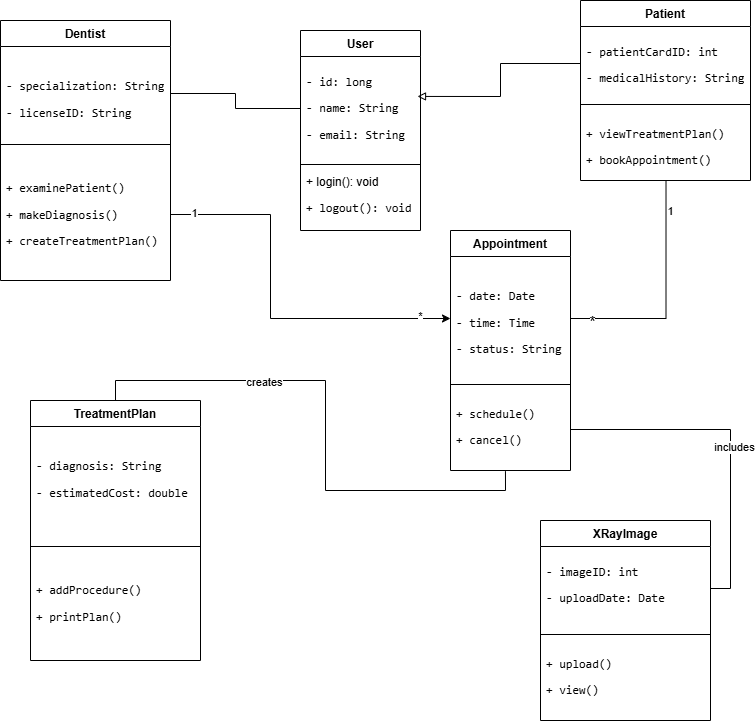

The diagram above was exported from draw.io. Its source (the exported page's mxGraphModel, read from the mxfile embedded in the PNG):
<mxGraphModel dx="1675" dy="995" grid="1" gridSize="10" guides="1" tooltips="1" connect="1" arrows="1" fold="1" page="1" pageScale="1" pageWidth="850" pageHeight="1100" math="0" shadow="0">
  <root>
    <mxCell id="0" />
    <mxCell id="1" parent="0" />
    <mxCell id="ydkSIPb03SRrb8wLT4tN-4" parent="1" style="swimlane;fontStyle=1;align=center;verticalAlign=top;childLayout=stackLayout;horizontal=1;startSize=26;horizontalStack=0;resizeParent=1;resizeParentMax=0;resizeLast=0;collapsible=1;marginBottom=0;whiteSpace=wrap;html=1;" value="Patient" vertex="1">
      <mxGeometry height="180" width="170" x="620" y="60" as="geometry" />
    </mxCell>
    <mxCell id="ydkSIPb03SRrb8wLT4tN-5" parent="ydkSIPb03SRrb8wLT4tN-4" style="text;strokeColor=none;fillColor=none;align=left;verticalAlign=top;spacingLeft=4;spacingRight=4;overflow=hidden;rotatable=0;points=[[0,0.5],[1,0.5]];portConstraint=eastwest;whiteSpace=wrap;html=1;" value="&lt;li&gt;&lt;p data-path-to-node=&quot;10,1,1,0,0&quot;&gt;&lt;code data-path-to-node=&quot;10,1,1,0,0&quot; data-index-in-node=&quot;0&quot;&gt;- patientCardID: int&lt;/code&gt;&lt;/p&gt;&lt;/li&gt;&lt;li&gt;&lt;p data-path-to-node=&quot;10,1,1,1,0&quot;&gt;&lt;code data-path-to-node=&quot;10,1,1,1,0&quot; data-index-in-node=&quot;0&quot;&gt;- medicalHistory: String&lt;/code&gt;&lt;/p&gt;&lt;/li&gt;" vertex="1">
      <mxGeometry height="74" width="170" y="26" as="geometry" />
    </mxCell>
    <mxCell id="ydkSIPb03SRrb8wLT4tN-6" parent="ydkSIPb03SRrb8wLT4tN-4" style="line;strokeWidth=1;fillColor=none;align=left;verticalAlign=middle;spacingTop=-1;spacingLeft=3;spacingRight=3;rotatable=0;labelPosition=right;points=[];portConstraint=eastwest;strokeColor=inherit;" value="" vertex="1">
      <mxGeometry height="8" width="170" y="100" as="geometry" />
    </mxCell>
    <mxCell id="ydkSIPb03SRrb8wLT4tN-7" parent="ydkSIPb03SRrb8wLT4tN-4" style="text;strokeColor=none;fillColor=none;align=left;verticalAlign=top;spacingLeft=4;spacingRight=4;overflow=hidden;rotatable=0;points=[[0,0.5],[1,0.5]];portConstraint=eastwest;whiteSpace=wrap;html=1;" value="&lt;li&gt;&lt;p data-path-to-node=&quot;10,2,1,0,0&quot;&gt;&lt;code data-path-to-node=&quot;10,2,1,0,0&quot; data-index-in-node=&quot;0&quot;&gt;+ viewTreatmentPlan()&lt;/code&gt;&lt;/p&gt;&lt;/li&gt;&lt;li&gt;&lt;p data-path-to-node=&quot;10,2,1,1,0&quot;&gt;&lt;code data-path-to-node=&quot;10,2,1,1,0&quot; data-index-in-node=&quot;0&quot;&gt;+ bookAppointment()&lt;/code&gt;&lt;/p&gt;&lt;/li&gt;" vertex="1">
      <mxGeometry height="72" width="170" y="108" as="geometry" />
    </mxCell>
    <mxCell id="ydkSIPb03SRrb8wLT4tN-8" parent="1" style="swimlane;fontStyle=1;align=center;verticalAlign=top;childLayout=stackLayout;horizontal=1;startSize=26;horizontalStack=0;resizeParent=1;resizeParentMax=0;resizeLast=0;collapsible=1;marginBottom=0;whiteSpace=wrap;html=1;" value="User" vertex="1">
      <mxGeometry height="200" width="120" x="340" y="90" as="geometry" />
    </mxCell>
    <mxCell id="ydkSIPb03SRrb8wLT4tN-9" parent="ydkSIPb03SRrb8wLT4tN-8" style="text;strokeColor=none;fillColor=none;align=left;verticalAlign=top;spacingLeft=4;spacingRight=4;overflow=hidden;rotatable=0;points=[[0,0.5],[1,0.5]];portConstraint=eastwest;whiteSpace=wrap;html=1;" value="&lt;li&gt;&lt;p data-path-to-node=&quot;6,1,1,0,0&quot;&gt;&lt;code data-path-to-node=&quot;6,1,1,0,0&quot; data-index-in-node=&quot;0&quot;&gt;- id: long&lt;/code&gt;&lt;/p&gt;&lt;/li&gt;&lt;li&gt;&lt;p data-path-to-node=&quot;6,1,1,1,0&quot;&gt;&lt;code data-path-to-node=&quot;6,1,1,1,0&quot; data-index-in-node=&quot;0&quot;&gt;- name: String&lt;/code&gt;&lt;/p&gt;&lt;/li&gt;&lt;li&gt;&lt;p data-path-to-node=&quot;6,1,1,2,0&quot;&gt;&lt;code data-path-to-node=&quot;6,1,1,2,0&quot; data-index-in-node=&quot;0&quot;&gt;- email: String&lt;/code&gt;&lt;/p&gt;&lt;/li&gt;" vertex="1">
      <mxGeometry height="104" width="120" y="26" as="geometry" />
    </mxCell>
    <mxCell id="ydkSIPb03SRrb8wLT4tN-10" parent="ydkSIPb03SRrb8wLT4tN-8" style="line;strokeWidth=1;fillColor=none;align=left;verticalAlign=middle;spacingTop=-1;spacingLeft=3;spacingRight=3;rotatable=0;labelPosition=right;points=[];portConstraint=eastwest;strokeColor=inherit;" value="" vertex="1">
      <mxGeometry height="8" width="120" y="130" as="geometry" />
    </mxCell>
    <mxCell id="ydkSIPb03SRrb8wLT4tN-11" parent="ydkSIPb03SRrb8wLT4tN-8" style="text;strokeColor=none;fillColor=none;align=left;verticalAlign=top;spacingLeft=4;spacingRight=4;overflow=hidden;rotatable=0;points=[[0,0.5],[1,0.5]];portConstraint=eastwest;whiteSpace=wrap;html=1;" value="&lt;div&gt;&lt;span style=&quot;background-color: transparent; color: light-dark(rgb(0, 0, 0), rgb(255, 255, 255));&quot;&gt;+ login(): void&lt;/span&gt;&lt;/div&gt;&lt;div&gt;&lt;li&gt;&lt;p data-path-to-node=&quot;6,2,1,1,0&quot;&gt;&lt;code data-path-to-node=&quot;6,2,1,1,0&quot; data-index-in-node=&quot;0&quot;&gt;+ logout(): void&lt;/code&gt;&lt;/p&gt;&lt;/li&gt;&lt;/div&gt;" vertex="1">
      <mxGeometry height="62" width="120" y="138" as="geometry" />
    </mxCell>
    <mxCell id="ydkSIPb03SRrb8wLT4tN-12" parent="1" style="swimlane;fontStyle=1;align=center;verticalAlign=top;childLayout=stackLayout;horizontal=1;startSize=26;horizontalStack=0;resizeParent=1;resizeParentMax=0;resizeLast=0;collapsible=1;marginBottom=0;whiteSpace=wrap;html=1;" value="Dentist" vertex="1">
      <mxGeometry height="260" width="170" x="40" y="80" as="geometry" />
    </mxCell>
    <mxCell id="ydkSIPb03SRrb8wLT4tN-13" parent="ydkSIPb03SRrb8wLT4tN-12" style="text;strokeColor=none;fillColor=none;align=left;verticalAlign=top;spacingLeft=4;spacingRight=4;overflow=hidden;rotatable=0;points=[[0,0.5],[1,0.5]];portConstraint=eastwest;whiteSpace=wrap;html=1;" value="&lt;li&gt;&lt;/li&gt;&lt;li&gt;&lt;p data-path-to-node=&quot;8,1,1,0,0&quot;&gt;&lt;code data-path-to-node=&quot;8,1,1,0,0&quot; data-index-in-node=&quot;0&quot;&gt;- specialization: String&lt;/code&gt;&lt;/p&gt;&lt;/li&gt;&lt;li&gt;&lt;p data-path-to-node=&quot;8,1,1,1,0&quot;&gt;&lt;code data-path-to-node=&quot;8,1,1,1,0&quot; data-index-in-node=&quot;0&quot;&gt;- licenseID: String&lt;/code&gt;&lt;/p&gt;&lt;/li&gt;" vertex="1">
      <mxGeometry height="94" width="170" y="26" as="geometry" />
    </mxCell>
    <mxCell id="ydkSIPb03SRrb8wLT4tN-14" parent="ydkSIPb03SRrb8wLT4tN-12" style="line;strokeWidth=1;fillColor=none;align=left;verticalAlign=middle;spacingTop=-1;spacingLeft=3;spacingRight=3;rotatable=0;labelPosition=right;points=[];portConstraint=eastwest;strokeColor=inherit;" value="" vertex="1">
      <mxGeometry height="8" width="170" y="120" as="geometry" />
    </mxCell>
    <mxCell id="ydkSIPb03SRrb8wLT4tN-15" parent="ydkSIPb03SRrb8wLT4tN-12" style="text;strokeColor=none;fillColor=none;align=left;verticalAlign=top;spacingLeft=4;spacingRight=4;overflow=hidden;rotatable=0;points=[[0,0.5],[1,0.5]];portConstraint=eastwest;whiteSpace=wrap;html=1;" value="&lt;li&gt;&lt;/li&gt;&lt;li&gt;&lt;p data-path-to-node=&quot;8,2,1,0,0&quot;&gt;&lt;code data-path-to-node=&quot;8,2,1,0,0&quot; data-index-in-node=&quot;0&quot;&gt;+ examinePatient()&lt;/code&gt;&lt;/p&gt;&lt;/li&gt;&lt;li&gt;&lt;p data-path-to-node=&quot;8,2,1,1,0&quot;&gt;&lt;code data-path-to-node=&quot;8,2,1,1,0&quot; data-index-in-node=&quot;0&quot;&gt;+ makeDiagnosis()&lt;/code&gt;&lt;/p&gt;&lt;/li&gt;&lt;li&gt;&lt;p data-path-to-node=&quot;8,2,1,2,0&quot;&gt;&lt;code data-path-to-node=&quot;8,2,1,2,0&quot; data-index-in-node=&quot;0&quot;&gt;+ createTreatmentPlan()&lt;/code&gt;&lt;/p&gt;&lt;/li&gt;" vertex="1">
      <mxGeometry height="132" width="170" y="128" as="geometry" />
    </mxCell>
    <mxCell id="ydkSIPb03SRrb8wLT4tN-16" parent="1" style="swimlane;fontStyle=1;align=center;verticalAlign=top;childLayout=stackLayout;horizontal=1;startSize=26;horizontalStack=0;resizeParent=1;resizeParentMax=0;resizeLast=0;collapsible=1;marginBottom=0;whiteSpace=wrap;html=1;" value="Appointment" vertex="1">
      <mxGeometry height="240" width="120" x="490" y="290" as="geometry" />
    </mxCell>
    <mxCell id="ydkSIPb03SRrb8wLT4tN-17" parent="ydkSIPb03SRrb8wLT4tN-16" style="text;strokeColor=none;fillColor=none;align=left;verticalAlign=top;spacingLeft=4;spacingRight=4;overflow=hidden;rotatable=0;points=[[0,0.5],[1,0.5]];portConstraint=eastwest;whiteSpace=wrap;html=1;" value="&lt;li&gt;&lt;/li&gt;&lt;li&gt;&lt;p data-path-to-node=&quot;12,1,1,0,0&quot;&gt;&lt;code data-path-to-node=&quot;12,1,1,0,0&quot; data-index-in-node=&quot;0&quot;&gt;- date: Date&lt;/code&gt;&lt;/p&gt;&lt;/li&gt;&lt;li&gt;&lt;p data-path-to-node=&quot;12,1,1,1,0&quot;&gt;&lt;code data-path-to-node=&quot;12,1,1,1,0&quot; data-index-in-node=&quot;0&quot;&gt;- time: Time&lt;/code&gt;&lt;/p&gt;&lt;/li&gt;&lt;li&gt;&lt;p data-path-to-node=&quot;12,1,1,2,0&quot;&gt;&lt;code data-path-to-node=&quot;12,1,1,2,0&quot; data-index-in-node=&quot;0&quot;&gt;- status: String&lt;/code&gt;&lt;/p&gt;&lt;/li&gt;" vertex="1">
      <mxGeometry height="124" width="120" y="26" as="geometry" />
    </mxCell>
    <mxCell id="ydkSIPb03SRrb8wLT4tN-18" parent="ydkSIPb03SRrb8wLT4tN-16" style="line;strokeWidth=1;fillColor=none;align=left;verticalAlign=middle;spacingTop=-1;spacingLeft=3;spacingRight=3;rotatable=0;labelPosition=right;points=[];portConstraint=eastwest;strokeColor=inherit;" value="" vertex="1">
      <mxGeometry height="8" width="120" y="150" as="geometry" />
    </mxCell>
    <mxCell id="ydkSIPb03SRrb8wLT4tN-19" parent="ydkSIPb03SRrb8wLT4tN-16" style="text;strokeColor=none;fillColor=none;align=left;verticalAlign=top;spacingLeft=4;spacingRight=4;overflow=hidden;rotatable=0;points=[[0,0.5],[1,0.5]];portConstraint=eastwest;whiteSpace=wrap;html=1;" value="&lt;li&gt;&lt;p data-path-to-node=&quot;12,2,1,0,0&quot;&gt;&lt;code data-path-to-node=&quot;12,2,1,0,0&quot; data-index-in-node=&quot;0&quot;&gt;+ schedule()&lt;/code&gt;&lt;/p&gt;&lt;/li&gt;&lt;li&gt;&lt;p data-path-to-node=&quot;12,2,1,1,0&quot;&gt;&lt;code data-path-to-node=&quot;12,2,1,1,0&quot; data-index-in-node=&quot;0&quot;&gt;+ cancel()&lt;/code&gt;&lt;/p&gt;&lt;/li&gt;" vertex="1">
      <mxGeometry height="82" width="120" y="158" as="geometry" />
    </mxCell>
    <mxCell id="ydkSIPb03SRrb8wLT4tN-20" parent="1" style="swimlane;fontStyle=1;align=center;verticalAlign=top;childLayout=stackLayout;horizontal=1;startSize=26;horizontalStack=0;resizeParent=1;resizeParentMax=0;resizeLast=0;collapsible=1;marginBottom=0;whiteSpace=wrap;html=1;" value="TreatmentPlan" vertex="1">
      <mxGeometry height="260" width="170" x="70" y="460" as="geometry" />
    </mxCell>
    <mxCell id="ydkSIPb03SRrb8wLT4tN-21" parent="ydkSIPb03SRrb8wLT4tN-20" style="text;strokeColor=none;fillColor=none;align=left;verticalAlign=top;spacingLeft=4;spacingRight=4;overflow=hidden;rotatable=0;points=[[0,0.5],[1,0.5]];portConstraint=eastwest;whiteSpace=wrap;html=1;" value="&lt;li&gt;&lt;/li&gt;&lt;li&gt;&lt;p data-path-to-node=&quot;14,1,1,0,0&quot;&gt;&lt;code data-path-to-node=&quot;14,1,1,0,0&quot; data-index-in-node=&quot;0&quot;&gt;- diagnosis: String&lt;/code&gt;&lt;/p&gt;&lt;/li&gt;&lt;li&gt;&lt;p data-path-to-node=&quot;14,1,1,1,0&quot;&gt;&lt;code data-path-to-node=&quot;14,1,1,1,0&quot; data-index-in-node=&quot;0&quot;&gt;- estimatedCost: double&lt;/code&gt;&lt;/p&gt;&lt;/li&gt;" vertex="1">
      <mxGeometry height="116" width="170" y="26" as="geometry" />
    </mxCell>
    <mxCell id="ydkSIPb03SRrb8wLT4tN-22" parent="ydkSIPb03SRrb8wLT4tN-20" style="line;strokeWidth=1;fillColor=none;align=left;verticalAlign=middle;spacingTop=-1;spacingLeft=3;spacingRight=3;rotatable=0;labelPosition=right;points=[];portConstraint=eastwest;strokeColor=inherit;" value="" vertex="1">
      <mxGeometry height="8" width="170" y="142" as="geometry" />
    </mxCell>
    <mxCell id="ydkSIPb03SRrb8wLT4tN-23" parent="ydkSIPb03SRrb8wLT4tN-20" style="text;strokeColor=none;fillColor=none;align=left;verticalAlign=top;spacingLeft=4;spacingRight=4;overflow=hidden;rotatable=0;points=[[0,0.5],[1,0.5]];portConstraint=eastwest;whiteSpace=wrap;html=1;" value="&lt;li&gt;&lt;/li&gt;&lt;li&gt;&lt;p data-path-to-node=&quot;14,2,1,0,0&quot;&gt;&lt;code data-path-to-node=&quot;14,2,1,0,0&quot; data-index-in-node=&quot;0&quot;&gt;+ addProcedure()&lt;/code&gt;&lt;/p&gt;&lt;/li&gt;&lt;li&gt;&lt;p data-path-to-node=&quot;14,2,1,1,0&quot;&gt;&lt;code data-path-to-node=&quot;14,2,1,1,0&quot; data-index-in-node=&quot;0&quot;&gt;+ printPlan()&lt;/code&gt;&lt;/p&gt;&lt;/li&gt;" vertex="1">
      <mxGeometry height="110" width="170" y="150" as="geometry" />
    </mxCell>
    <mxCell id="ydkSIPb03SRrb8wLT4tN-24" edge="1" parent="1" source="ydkSIPb03SRrb8wLT4tN-13" style="edgeStyle=orthogonalEdgeStyle;rounded=0;orthogonalLoop=1;jettySize=auto;html=1;exitX=1;exitY=0.5;exitDx=0;exitDy=0;entryX=0;entryY=0.5;entryDx=0;entryDy=0;endArrow=none;endFill=0;" target="ydkSIPb03SRrb8wLT4tN-9">
      <mxGeometry relative="1" as="geometry" />
    </mxCell>
    <mxCell id="ydkSIPb03SRrb8wLT4tN-25" edge="1" parent="1" source="ydkSIPb03SRrb8wLT4tN-5" style="edgeStyle=orthogonalEdgeStyle;rounded=0;orthogonalLoop=1;jettySize=auto;html=1;exitX=0;exitY=0.5;exitDx=0;exitDy=0;entryX=0.975;entryY=0.384;entryDx=0;entryDy=0;entryPerimeter=0;endArrow=block;endFill=0;" target="ydkSIPb03SRrb8wLT4tN-9">
      <mxGeometry relative="1" as="geometry" />
    </mxCell>
    <mxCell id="ydkSIPb03SRrb8wLT4tN-33" edge="1" parent="1" source="ydkSIPb03SRrb8wLT4tN-17" style="edgeStyle=orthogonalEdgeStyle;rounded=0;orthogonalLoop=1;jettySize=auto;html=1;exitX=1;exitY=0.5;exitDx=0;exitDy=0;entryX=0.503;entryY=1.005;entryDx=0;entryDy=0;entryPerimeter=0;endArrow=none;endFill=0;" target="ydkSIPb03SRrb8wLT4tN-7">
      <mxGeometry relative="1" as="geometry" />
    </mxCell>
    <mxCell id="ydkSIPb03SRrb8wLT4tN-34" connectable="0" parent="ydkSIPb03SRrb8wLT4tN-33" style="edgeLabel;html=1;align=center;verticalAlign=middle;resizable=0;points=[];" value="1" vertex="1">
      <mxGeometry relative="1" x="0.764" y="-3" as="geometry">
        <mxPoint y="1" as="offset" />
      </mxGeometry>
    </mxCell>
    <mxCell id="ydkSIPb03SRrb8wLT4tN-37" connectable="0" parent="ydkSIPb03SRrb8wLT4tN-33" style="edgeLabel;html=1;align=center;verticalAlign=middle;resizable=0;points=[];fontSize=15;" value="*" vertex="1">
      <mxGeometry relative="1" x="-0.8362" y="-2" as="geometry">
        <mxPoint x="1" as="offset" />
      </mxGeometry>
    </mxCell>
    <mxCell id="ydkSIPb03SRrb8wLT4tN-38" edge="1" parent="1" source="ydkSIPb03SRrb8wLT4tN-15" style="edgeStyle=orthogonalEdgeStyle;rounded=0;orthogonalLoop=1;jettySize=auto;html=1;exitX=1;exitY=0.5;exitDx=0;exitDy=0;entryX=0;entryY=0.5;entryDx=0;entryDy=0;" target="ydkSIPb03SRrb8wLT4tN-17">
      <mxGeometry relative="1" as="geometry">
        <Array as="points">
          <mxPoint x="310" y="274" />
          <mxPoint x="310" y="378" />
        </Array>
      </mxGeometry>
    </mxCell>
    <mxCell id="ydkSIPb03SRrb8wLT4tN-39" connectable="0" parent="ydkSIPb03SRrb8wLT4tN-38" style="edgeLabel;html=1;align=center;verticalAlign=middle;resizable=0;points=[];" value="1" vertex="1">
      <mxGeometry relative="1" x="-0.8802" y="2" as="geometry">
        <mxPoint as="offset" />
      </mxGeometry>
    </mxCell>
    <mxCell id="ydkSIPb03SRrb8wLT4tN-40" connectable="0" parent="ydkSIPb03SRrb8wLT4tN-38" style="edgeLabel;html=1;align=center;verticalAlign=middle;resizable=0;points=[];" value="*" vertex="1">
      <mxGeometry relative="1" x="0.842" y="3" as="geometry">
        <mxPoint as="offset" />
      </mxGeometry>
    </mxCell>
    <mxCell id="ydkSIPb03SRrb8wLT4tN-41" edge="1" parent="1" source="ydkSIPb03SRrb8wLT4tN-20" style="edgeStyle=orthogonalEdgeStyle;rounded=0;orthogonalLoop=1;jettySize=auto;html=1;exitX=0.5;exitY=0;exitDx=0;exitDy=0;entryX=0.458;entryY=1.008;entryDx=0;entryDy=0;entryPerimeter=0;endArrow=none;endFill=0;" target="ydkSIPb03SRrb8wLT4tN-19">
      <mxGeometry relative="1" as="geometry" />
    </mxCell>
    <mxCell id="ydkSIPb03SRrb8wLT4tN-42" connectable="0" parent="ydkSIPb03SRrb8wLT4tN-41" style="edgeLabel;html=1;align=center;verticalAlign=middle;resizable=0;points=[];" value="creates" vertex="1">
      <mxGeometry relative="1" x="-0.3783" y="-1" as="geometry">
        <mxPoint as="offset" />
      </mxGeometry>
    </mxCell>
    <mxCell id="ydkSIPb03SRrb8wLT4tN-43" parent="1" style="swimlane;fontStyle=1;align=center;verticalAlign=top;childLayout=stackLayout;horizontal=1;startSize=26;horizontalStack=0;resizeParent=1;resizeParentMax=0;resizeLast=0;collapsible=1;marginBottom=0;whiteSpace=wrap;html=1;" value="XRayImage" vertex="1">
      <mxGeometry height="200" width="170" x="580" y="580" as="geometry" />
    </mxCell>
    <mxCell id="ydkSIPb03SRrb8wLT4tN-44" parent="ydkSIPb03SRrb8wLT4tN-43" style="text;strokeColor=none;fillColor=none;align=left;verticalAlign=top;spacingLeft=4;spacingRight=4;overflow=hidden;rotatable=0;points=[[0,0.5],[1,0.5]];portConstraint=eastwest;whiteSpace=wrap;html=1;" value="&lt;li&gt;&lt;p data-path-to-node=&quot;16,1,1,0,0&quot;&gt;&lt;code data-path-to-node=&quot;16,1,1,0,0&quot; data-index-in-node=&quot;0&quot;&gt;- imageID: int&lt;/code&gt;&lt;/p&gt;&lt;/li&gt;&lt;li&gt;&lt;p data-path-to-node=&quot;16,1,1,1,0&quot;&gt;&lt;code data-path-to-node=&quot;16,1,1,1,0&quot; data-index-in-node=&quot;0&quot;&gt;- uploadDate: Date&lt;/code&gt;&lt;/p&gt;&lt;/li&gt;" vertex="1">
      <mxGeometry height="84" width="170" y="26" as="geometry" />
    </mxCell>
    <mxCell id="ydkSIPb03SRrb8wLT4tN-45" parent="ydkSIPb03SRrb8wLT4tN-43" style="line;strokeWidth=1;fillColor=none;align=left;verticalAlign=middle;spacingTop=-1;spacingLeft=3;spacingRight=3;rotatable=0;labelPosition=right;points=[];portConstraint=eastwest;strokeColor=inherit;" value="" vertex="1">
      <mxGeometry height="8" width="170" y="110" as="geometry" />
    </mxCell>
    <mxCell id="ydkSIPb03SRrb8wLT4tN-46" parent="ydkSIPb03SRrb8wLT4tN-43" style="text;strokeColor=none;fillColor=none;align=left;verticalAlign=top;spacingLeft=4;spacingRight=4;overflow=hidden;rotatable=0;points=[[0,0.5],[1,0.5]];portConstraint=eastwest;whiteSpace=wrap;html=1;" value="&lt;li&gt;&lt;p data-path-to-node=&quot;16,2,1,0,0&quot;&gt;&lt;code data-path-to-node=&quot;16,2,1,0,0&quot; data-index-in-node=&quot;0&quot;&gt;+ upload()&lt;/code&gt;&lt;/p&gt;&lt;/li&gt;&lt;li&gt;&lt;p data-path-to-node=&quot;16,2,1,1,0&quot;&gt;&lt;code data-path-to-node=&quot;16,2,1,1,0&quot; data-index-in-node=&quot;0&quot;&gt;+ view()&lt;/code&gt;&lt;/p&gt;&lt;/li&gt;" vertex="1">
      <mxGeometry height="82" width="170" y="118" as="geometry" />
    </mxCell>
    <mxCell id="ydkSIPb03SRrb8wLT4tN-47" edge="1" parent="1" source="ydkSIPb03SRrb8wLT4tN-44" style="edgeStyle=orthogonalEdgeStyle;rounded=0;orthogonalLoop=1;jettySize=auto;html=1;exitX=1;exitY=0.5;exitDx=0;exitDy=0;entryX=1;entryY=0.5;entryDx=0;entryDy=0;endArrow=none;endFill=0;" target="ydkSIPb03SRrb8wLT4tN-19">
      <mxGeometry relative="1" as="geometry" />
    </mxCell>
    <mxCell id="ydkSIPb03SRrb8wLT4tN-48" connectable="0" parent="ydkSIPb03SRrb8wLT4tN-47" style="edgeLabel;html=1;align=center;verticalAlign=middle;resizable=0;points=[];" value="includes" vertex="1">
      <mxGeometry relative="1" x="-0.035" y="-3" as="geometry">
        <mxPoint as="offset" />
      </mxGeometry>
    </mxCell>
  </root>
</mxGraphModel>